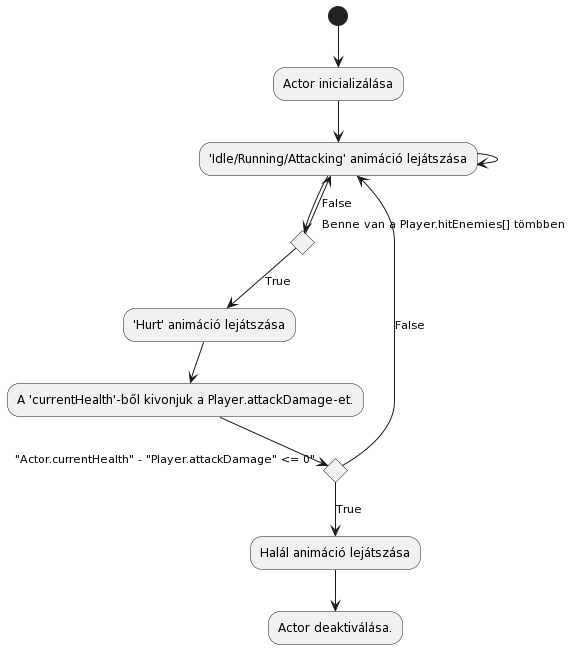

The diagram above was rendered by PlantUML. Its source (embedded in the PNG):
@startuml
(*) --> "Actor inicializálása"
--> "'Idle/Running/Attacking' animáció lejátszása"
--> "'Idle/Running/Attacking' animáció lejátszása"
if "Benne van a Player.hitEnemies[] tömbben" then
--> [True] "'Hurt' animáció lejátszása"
--> "A 'currentHealth'-ből kivonjuk a Player.attackDamage-et."
if "Actor.currentHealth" - "Player.attackDamage" <= 0" then
       --> [True]"Halál animáció lejátszása"
       --> "Actor deaktiválása."
else
--> [False] "'Idle/Running/Attacking' animáció lejátszása"
endif
else
--> [False] "'Idle/Running/Attacking' animáció lejátszása"
endif
@enduml